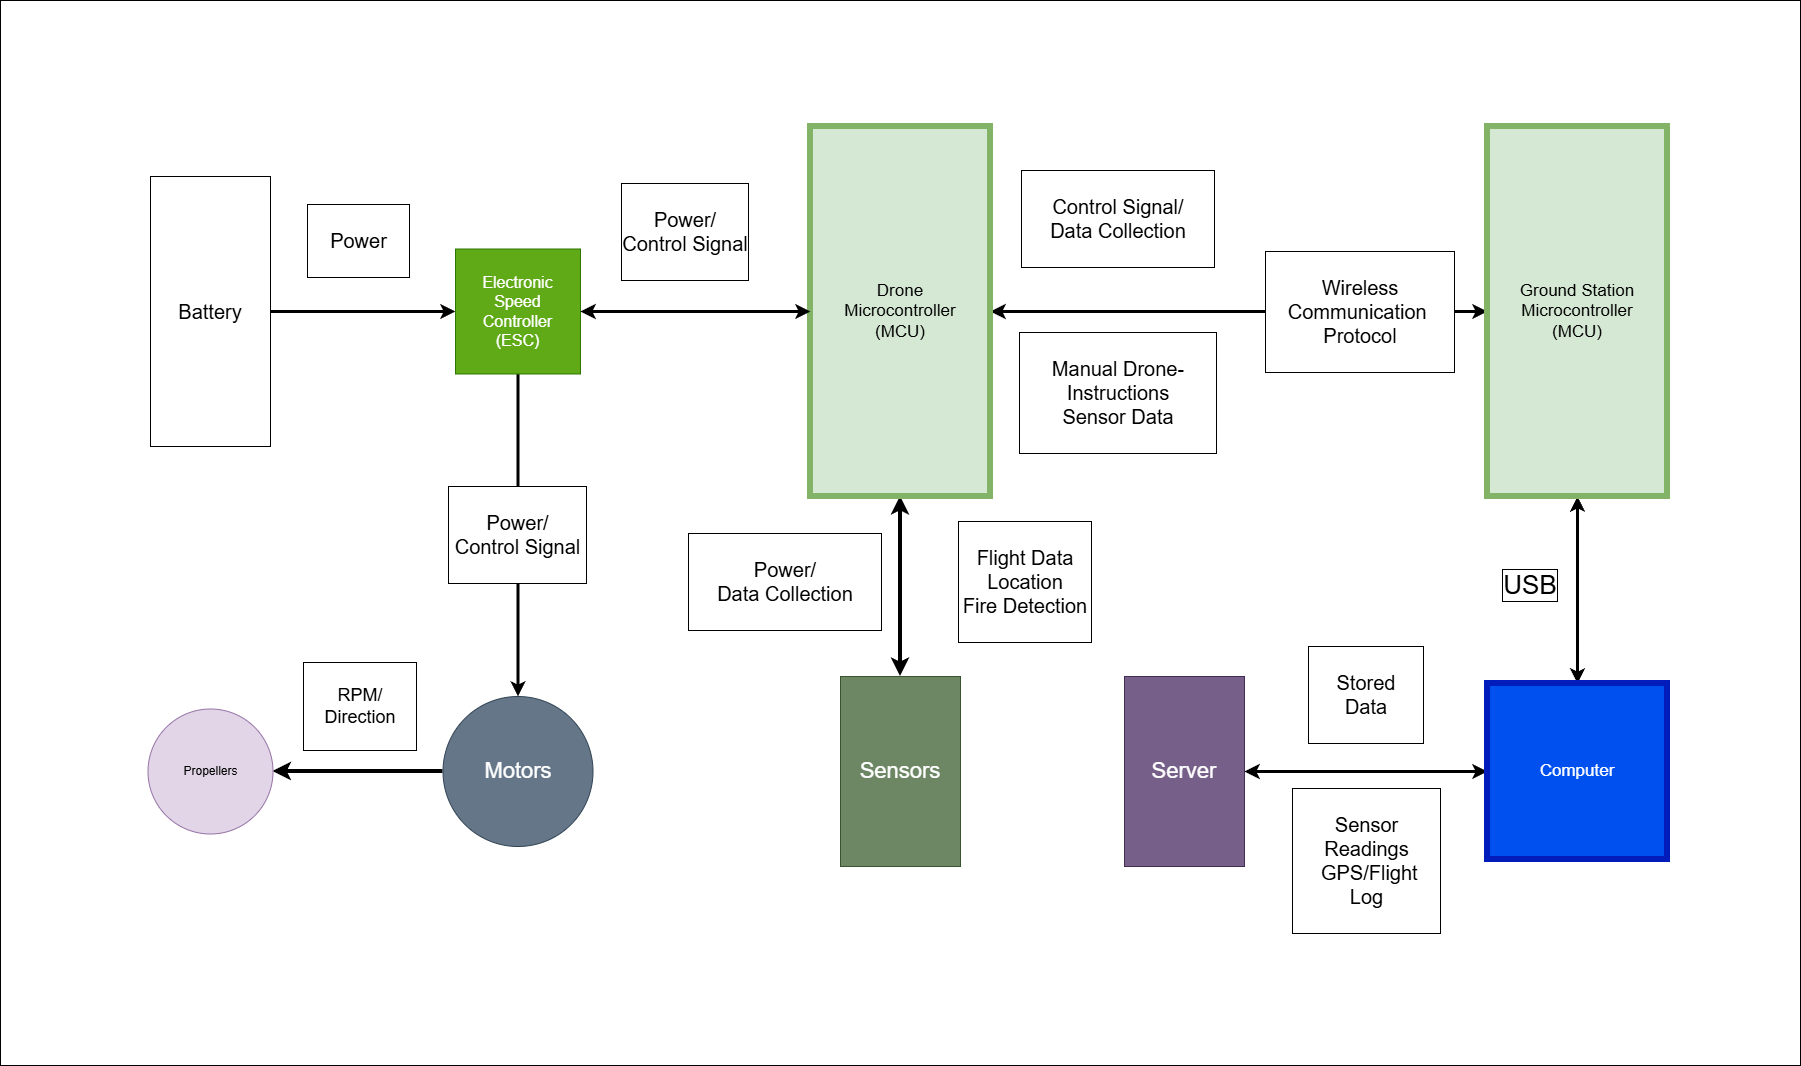

The diagram above was exported from draw.io. Its source (the exported page's mxGraphModel, read from the mxfile embedded in the PNG):
<mxGraphModel dx="2866" dy="1151" grid="0" gridSize="10" guides="1" tooltips="1" connect="1" arrows="1" fold="1" page="0" pageScale="1" pageWidth="850" pageHeight="1100" background="light-dark(#FFFFFF,#666666)" math="0" shadow="0">
  <root>
    <mxCell id="0" />
    <mxCell id="1" parent="0" />
    <mxCell id="ExicfmI607Odl8kSXXVg-11" edge="1" parent="1" source="iuoEQP9qROYkiUEdMBPp-1" style="edgeStyle=orthogonalEdgeStyle;rounded=0;orthogonalLoop=1;jettySize=auto;html=1;entryX=0.5;entryY=1;entryDx=0;entryDy=0;strokeWidth=4;" target="iuoEQP9qROYkiUEdMBPp-2">
      <mxGeometry relative="1" as="geometry" />
    </mxCell>
    <mxCell id="iuoEQP9qROYkiUEdMBPp-1" parent="1" style="ellipse;whiteSpace=wrap;html=1;aspect=fixed;fillColor=#647687;fontColor=#ffffff;strokeColor=#314354;direction=north;" value="&lt;font style=&quot;font-size: 22px;&quot;&gt;Motors&lt;/font&gt;" vertex="1">
      <mxGeometry height="150" width="150" x="-117.5" y="910" as="geometry" />
    </mxCell>
    <mxCell id="iuoEQP9qROYkiUEdMBPp-2" parent="1" style="ellipse;whiteSpace=wrap;html=1;aspect=fixed;fillColor=#e1d5e7;strokeColor=#9673a6;direction=north;" value="Propellers" vertex="1">
      <mxGeometry height="125" width="125" x="-412.5" y="922.5" as="geometry" />
    </mxCell>
    <mxCell id="ExicfmI607Odl8kSXXVg-3" edge="1" parent="1" source="iuoEQP9qROYkiUEdMBPp-4" style="edgeStyle=orthogonalEdgeStyle;rounded=0;orthogonalLoop=1;jettySize=auto;html=1;exitX=1;exitY=0.5;exitDx=0;exitDy=0;entryX=0;entryY=0.5;entryDx=0;entryDy=0;strokeWidth=3;endSize=6;" target="iuoEQP9qROYkiUEdMBPp-5">
      <mxGeometry relative="1" as="geometry" />
    </mxCell>
    <mxCell id="ExicfmI607Odl8kSXXVg-23" connectable="0" parent="ExicfmI607Odl8kSXXVg-3" style="edgeLabel;html=1;align=center;verticalAlign=middle;resizable=0;points=[];spacing=20;spacingTop=10;spacingLeft=9;spacingBottom=-6;spacingRight=-5;fontSize=20;labelBorderColor=default;" value="&lt;br&gt;&amp;nbsp; &amp;nbsp; Power&amp;nbsp; &amp;nbsp;&amp;nbsp;&lt;div&gt;&lt;br&gt;&lt;/div&gt;" vertex="1">
      <mxGeometry relative="1" x="-0.1892" as="geometry">
        <mxPoint x="5" y="-80" as="offset" />
      </mxGeometry>
    </mxCell>
    <mxCell id="iuoEQP9qROYkiUEdMBPp-4" parent="1" style="rounded=0;whiteSpace=wrap;html=1;" value="&lt;font style=&quot;font-size: 20px;&quot;&gt;Battery&lt;/font&gt;" vertex="1">
      <mxGeometry height="270" width="120" x="-410" y="390" as="geometry" />
    </mxCell>
    <mxCell id="iuoEQP9qROYkiUEdMBPp-7" edge="1" parent="1" source="iuoEQP9qROYkiUEdMBPp-5" style="edgeStyle=orthogonalEdgeStyle;rounded=0;orthogonalLoop=1;jettySize=auto;html=1;exitX=0.5;exitY=1;exitDx=0;exitDy=0;entryX=1;entryY=0.5;entryDx=0;entryDy=0;strokeWidth=3;" target="iuoEQP9qROYkiUEdMBPp-1">
      <mxGeometry relative="1" as="geometry" />
    </mxCell>
    <mxCell id="iuoEQP9qROYkiUEdMBPp-5" parent="1" style="whiteSpace=wrap;html=1;aspect=fixed;fillColor=#60a917;fontColor=#ffffff;strokeColor=#2D7600;" value="&lt;font style=&quot;font-size: 16px;&quot;&gt;Electronic&lt;br&gt;Speed&lt;br&gt;Controller&lt;br&gt;(ESC)&lt;/font&gt;" vertex="1">
      <mxGeometry height="125" width="125" x="-105" y="462.5" as="geometry" />
    </mxCell>
    <mxCell id="ExicfmI607Odl8kSXXVg-5" edge="1" parent="1" source="iuoEQP9qROYkiUEdMBPp-8" style="edgeStyle=orthogonalEdgeStyle;rounded=0;orthogonalLoop=1;jettySize=auto;html=1;exitX=1;exitY=0.5;exitDx=0;exitDy=0;entryX=0;entryY=0.5;entryDx=0;entryDy=0;startArrow=classic;startFill=1;strokeWidth=3;" target="t8JIpxjdlL2y8IKKqYrv-2">
      <mxGeometry relative="1" as="geometry">
        <mxPoint x="780" y="525" as="targetPoint" />
      </mxGeometry>
    </mxCell>
    <mxCell id="ExicfmI607Odl8kSXXVg-10" edge="1" parent="1" source="iuoEQP9qROYkiUEdMBPp-8" style="edgeStyle=orthogonalEdgeStyle;rounded=0;orthogonalLoop=1;jettySize=auto;html=1;entryX=0.5;entryY=0;entryDx=0;entryDy=0;startArrow=classic;startFill=1;strokeWidth=4;exitX=0.5;exitY=1;exitDx=0;exitDy=0;" target="ExicfmI607Odl8kSXXVg-9">
      <mxGeometry relative="1" as="geometry">
        <mxPoint x="320" y="710" as="sourcePoint" />
      </mxGeometry>
    </mxCell>
    <mxCell id="iuoEQP9qROYkiUEdMBPp-8" parent="1" style="rounded=0;whiteSpace=wrap;html=1;fillColor=#d5e8d4;strokeColor=#82b366;labelBorderColor=none;gradientColor=none;strokeWidth=6;" value="&lt;font style=&quot;font-size: 17px;&quot;&gt;Drone&lt;br&gt;Microcontroller&lt;br&gt;(MCU)&lt;/font&gt;" vertex="1">
      <mxGeometry height="370" width="180" x="250" y="340" as="geometry" />
    </mxCell>
    <mxCell id="ExicfmI607Odl8kSXXVg-6" parent="1" style="rounded=0;whiteSpace=wrap;html=1;fillColor=#76608a;fontColor=#ffffff;strokeColor=#432D57;" value="&lt;font style=&quot;font-size: 22px;&quot;&gt;Server&lt;/font&gt;" vertex="1">
      <mxGeometry height="190" width="120" x="564" y="890" as="geometry" />
    </mxCell>
    <mxCell id="ExicfmI607Odl8kSXXVg-9" parent="1" style="rounded=0;whiteSpace=wrap;html=1;fillColor=#6d8764;strokeColor=#3A5431;fontColor=#ffffff;" value="&lt;font style=&quot;font-size: 22px;&quot;&gt;Sensors&lt;/font&gt;" vertex="1">
      <mxGeometry height="190" width="120" x="280" y="890" as="geometry" />
    </mxCell>
    <mxCell id="ExicfmI607Odl8kSXXVg-16" edge="1" parent="1" source="iuoEQP9qROYkiUEdMBPp-5" style="edgeStyle=orthogonalEdgeStyle;rounded=0;orthogonalLoop=1;jettySize=auto;html=1;entryX=0;entryY=0.5;entryDx=0;entryDy=0;startArrow=classic;startFill=1;strokeWidth=3;" target="iuoEQP9qROYkiUEdMBPp-8" value="">
      <mxGeometry relative="1" as="geometry">
        <mxPoint x="20" y="535" as="sourcePoint" />
        <mxPoint x="230" y="535" as="targetPoint" />
      </mxGeometry>
    </mxCell>
    <mxCell id="ExicfmI607Odl8kSXXVg-15" parent="1" style="text;html=1;whiteSpace=wrap;strokeColor=none;fillColor=none;align=center;verticalAlign=middle;rounded=0;labelBorderColor=default;labelBackgroundColor=default;fontSize=20;" value="&lt;div&gt;&lt;br&gt;&lt;/div&gt;Power/&lt;br&gt;Control Signal&lt;div&gt;&lt;br&gt;&lt;/div&gt;" vertex="1">
      <mxGeometry height="150" width="170" x="40" y="370" as="geometry" />
    </mxCell>
    <mxCell id="ExicfmI607Odl8kSXXVg-17" parent="1" style="text;html=1;whiteSpace=wrap;strokeColor=none;fillColor=none;align=center;verticalAlign=middle;rounded=0;labelBorderColor=default;labelBackgroundColor=default;fontSize=20;" value="&lt;div&gt;&lt;br&gt;&lt;/div&gt;Power/&lt;br&gt;&amp;nbsp;Control Signal&amp;nbsp;&lt;div&gt;&lt;br&gt;&lt;/div&gt;" vertex="1">
      <mxGeometry height="144" width="165" x="-125" y="676" as="geometry" />
    </mxCell>
    <mxCell id="ExicfmI607Odl8kSXXVg-24" parent="1" style="text;html=1;whiteSpace=wrap;strokeColor=none;fillColor=none;align=center;verticalAlign=middle;rounded=0;fontSize=18;labelBackgroundColor=default;labelBorderColor=default;" value="&lt;br&gt;RPM/&lt;br&gt;&amp;nbsp; &amp;nbsp; Direction&amp;nbsp; &amp;nbsp;&amp;nbsp;&lt;div&gt;&amp;nbsp; &amp;nbsp;&lt;/div&gt;" vertex="1">
      <mxGeometry height="80" width="140" x="-270" y="880" as="geometry" />
    </mxCell>
    <mxCell id="ExicfmI607Odl8kSXXVg-27" parent="1" style="text;html=1;whiteSpace=wrap;strokeColor=none;fillColor=none;align=center;verticalAlign=middle;rounded=0;labelBackgroundColor=default;labelBorderColor=default;fontSize=20;" value="&lt;div&gt;&lt;br&gt;&lt;/div&gt;&lt;div&gt;Power/&lt;/div&gt;&amp;nbsp; &amp;nbsp; &amp;nbsp;Data&amp;nbsp;&lt;span style=&quot;background-color: light-dark(#ffffff, var(--ge-dark-color, #121212)); color: light-dark(rgb(0, 0, 0), rgb(255, 255, 255));&quot;&gt;Collection&amp;nbsp; &amp;nbsp; &amp;nbsp;&lt;/span&gt;&lt;div&gt;&lt;span style=&quot;background-color: light-dark(#ffffff, var(--ge-dark-color, #121212)); color: light-dark(rgb(0, 0, 0), rgb(255, 255, 255));&quot;&gt;&lt;br&gt;&lt;/span&gt;&lt;/div&gt;" vertex="1">
      <mxGeometry height="170" width="230" x="110" y="710" as="geometry" />
    </mxCell>
    <mxCell id="ExicfmI607Odl8kSXXVg-28" parent="1" style="text;html=1;whiteSpace=wrap;strokeColor=none;fillColor=none;align=center;verticalAlign=middle;rounded=0;labelBackgroundColor=default;labelBorderColor=default;fontSize=20;" value="&lt;div&gt;&lt;br&gt;&lt;/div&gt;Control Signal/&lt;div&gt;&amp;nbsp; &amp;nbsp; &amp;nbsp;Data Collection&amp;nbsp; &amp;nbsp; &amp;nbsp;&lt;/div&gt;&lt;div&gt;&lt;br&gt;&lt;/div&gt;" vertex="1">
      <mxGeometry height="190" width="200" x="458" y="337" as="geometry" />
    </mxCell>
    <mxCell id="ExicfmI607Odl8kSXXVg-29" parent="1" style="text;html=1;whiteSpace=wrap;strokeColor=none;fillColor=none;align=center;verticalAlign=middle;rounded=0;labelBackgroundColor=default;labelBorderColor=default;fontSize=20;" value="&lt;div&gt;&lt;br&gt;&lt;/div&gt;&amp;nbsp; &amp;nbsp; &amp;nbsp;Stored&amp;nbsp; &amp;nbsp; &amp;nbsp;&lt;div&gt;Data&lt;/div&gt;&lt;div&gt;&lt;br&gt;&lt;/div&gt;" vertex="1">
      <mxGeometry height="130" width="180" x="716" y="843" as="geometry" />
    </mxCell>
    <mxCell id="ExicfmI607Odl8kSXXVg-31" parent="1" style="text;html=1;whiteSpace=wrap;strokeColor=none;fillColor=none;align=center;verticalAlign=middle;rounded=0;labelBackgroundColor=default;labelBorderColor=default;fontSize=20;" value="&lt;div&gt;&lt;br&gt;&lt;/div&gt;&lt;div&gt;Flight Data&lt;/div&gt;&amp;nbsp; &amp;nbsp; &amp;nbsp;Location&amp;nbsp; &amp;nbsp; &amp;nbsp;&lt;div&gt;Fire Detection&lt;br&gt;&lt;div&gt;&lt;br&gt;&lt;/div&gt;&lt;/div&gt;" vertex="1">
      <mxGeometry height="170" width="230" x="350" y="710" as="geometry" />
    </mxCell>
    <mxCell id="ExicfmI607Odl8kSXXVg-32" parent="1" style="text;html=1;whiteSpace=wrap;strokeColor=none;fillColor=none;align=center;verticalAlign=middle;rounded=0;labelBackgroundColor=default;labelBorderColor=default;fontSize=20;" value="&lt;div&gt;&lt;span style=&quot;background-color: light-dark(#ffffff, var(--ge-dark-color, #121212)); color: light-dark(rgb(0, 0, 0), rgb(255, 255, 255));&quot;&gt;&lt;br&gt;&lt;/span&gt;&lt;/div&gt;&lt;div&gt;&lt;span style=&quot;background-color: light-dark(#ffffff, var(--ge-dark-color, #121212)); color: light-dark(rgb(0, 0, 0), rgb(255, 255, 255));&quot;&gt;Sensor&lt;/span&gt;&lt;/div&gt;&lt;div&gt;Readings&lt;div&gt;&lt;span style=&quot;background-color: light-dark(#ffffff, var(--ge-dark-color, #121212)); color: light-dark(rgb(0, 0, 0), rgb(255, 255, 255));&quot;&gt;&amp;nbsp; &amp;nbsp; &amp;nbsp;&lt;/span&gt;GPS/Flight&lt;span style=&quot;background-color: light-dark(#ffffff, var(--ge-dark-color, #121212)); color: light-dark(rgb(0, 0, 0), rgb(255, 255, 255));&quot;&gt;&amp;nbsp; &amp;nbsp;&amp;nbsp;&lt;/span&gt;&lt;/div&gt;&lt;div&gt;Log&lt;/div&gt;&lt;/div&gt;&lt;div&gt;&lt;br&gt;&lt;/div&gt;" vertex="1">
      <mxGeometry height="130" width="253" x="679.5" y="1009" as="geometry" />
    </mxCell>
    <mxCell id="ExicfmI607Odl8kSXXVg-33" parent="1" style="text;html=1;whiteSpace=wrap;strokeColor=none;fillColor=none;align=center;verticalAlign=middle;rounded=0;labelBackgroundColor=default;labelBorderColor=default;fontSize=20;" value="&lt;div&gt;&lt;br&gt;&lt;/div&gt;Manual Drone-Instructions&lt;div&gt;Sensor Data&lt;/div&gt;&lt;div&gt;&lt;div&gt;&lt;br&gt;&lt;/div&gt;&lt;/div&gt;" vertex="1">
      <mxGeometry height="190" width="200" x="458" y="511" as="geometry" />
    </mxCell>
    <mxCell id="t8JIpxjdlL2y8IKKqYrv-13" edge="1" parent="1" source="t8JIpxjdlL2y8IKKqYrv-2" style="edgeStyle=orthogonalEdgeStyle;rounded=0;orthogonalLoop=1;jettySize=auto;html=1;entryX=0.5;entryY=0;entryDx=0;entryDy=0;startArrow=classic;startFill=1;strokeWidth=3;" target="t8JIpxjdlL2y8IKKqYrv-6">
      <mxGeometry relative="1" as="geometry" />
    </mxCell>
    <mxCell id="t8JIpxjdlL2y8IKKqYrv-2" parent="1" style="rounded=0;whiteSpace=wrap;html=1;fillColor=light-dark(#D5E8D4,#729F69);strokeColor=#82b366;labelBorderColor=none;gradientColor=none;strokeWidth=6;" value="&lt;div&gt;&lt;font style=&quot;font-size: 17px;&quot;&gt;Ground Station&lt;/font&gt;&lt;/div&gt;&lt;font style=&quot;font-size: 17px;&quot;&gt;Microcontroller&lt;br&gt;(MCU)&lt;/font&gt;" vertex="1">
      <mxGeometry height="370" width="180" x="927" y="340" as="geometry" />
    </mxCell>
    <mxCell id="t8JIpxjdlL2y8IKKqYrv-14" edge="1" parent="1" source="t8JIpxjdlL2y8IKKqYrv-6" style="edgeStyle=orthogonalEdgeStyle;rounded=0;orthogonalLoop=1;jettySize=auto;html=1;entryX=1;entryY=0.5;entryDx=0;entryDy=0;startArrow=classic;startFill=1;strokeWidth=3;" target="ExicfmI607Odl8kSXXVg-6">
      <mxGeometry relative="1" as="geometry" />
    </mxCell>
    <mxCell id="t8JIpxjdlL2y8IKKqYrv-6" parent="1" style="rounded=0;whiteSpace=wrap;html=1;fillColor=#0050ef;strokeColor=#001DBC;labelBorderColor=none;strokeWidth=6;fontColor=#ffffff;" value="&lt;span style=&quot;font-size: 17px;&quot;&gt;Computer&lt;/span&gt;" vertex="1">
      <mxGeometry height="176" width="180" x="927" y="897" as="geometry" />
    </mxCell>
    <mxCell id="t8JIpxjdlL2y8IKKqYrv-9" parent="1" style="text;html=1;whiteSpace=wrap;strokeColor=none;fillColor=none;align=center;verticalAlign=middle;rounded=0;labelBackgroundColor=default;labelBorderColor=default;fontSize=20;" value="&lt;div&gt;&lt;br&gt;&lt;/div&gt;Wireless&lt;div&gt;&amp;nbsp; &amp;nbsp; Communication&amp;nbsp; &amp;nbsp; &amp;nbsp;&lt;/div&gt;&lt;div&gt;Protocol&lt;/div&gt;&lt;div&gt;&lt;br&gt;&lt;/div&gt;" vertex="1">
      <mxGeometry height="190" width="200" x="700" y="430" as="geometry" />
    </mxCell>
    <mxCell id="t8JIpxjdlL2y8IKKqYrv-12" parent="1" style="text;html=1;whiteSpace=wrap;strokeColor=none;fillColor=none;align=center;verticalAlign=middle;rounded=0;labelBorderColor=default;labelBackgroundColor=default;fontSize=26;" value="&lt;span&gt;&lt;font&gt;USB&lt;/font&gt;&lt;/span&gt;" vertex="1">
      <mxGeometry height="30" width="60" x="940" y="784" as="geometry" />
    </mxCell>
    <mxCell id="t8JIpxjdlL2y8IKKqYrv-15" parent="1" style="rounded=0;whiteSpace=wrap;html=1;fillColor=none;" value="" vertex="1">
      <mxGeometry height="1065" width="1800" x="-560" y="214" as="geometry" />
    </mxCell>
  </root>
</mxGraphModel>